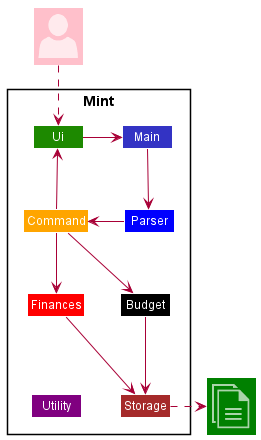

The diagram above was rendered by PlantUML. Its source (embedded in the PNG):
@startuml
!include <office/Concepts/documents>
!include <office/Users/user>
!include Style.puml

Package "Mint"<<Rectangle>>{
    Class Ui UI_COLOR
    Class Main LOGIC_COLOR
    Class Parser #blue
    Class Storage #brown
    Class Command #orange
    Class Finances #red
    Class Budget #black
    Class Utility #purple
}

Class "<$user>" as User #pink
Class "<$documents>" as File #green

User ..> Ui
Ui -right-> Main
Main -down-> Parser
Parser -right-> Command
Command -down-> Finances
Command -down-> Budget
Command --> Ui
Finances -down-> Storage
Budget -down-> Storage
Finances -[hidden]->Utility
Storage .right>File

@enduml